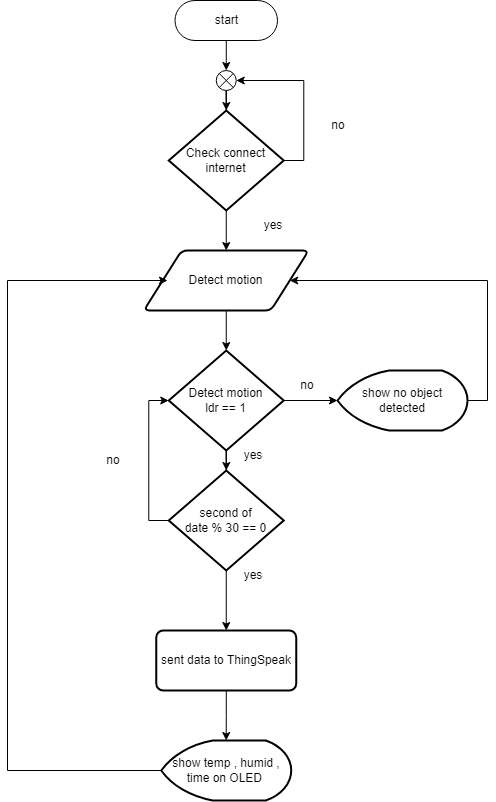

The diagram above was exported from draw.io. Its source (the exported page's mxGraphModel, read from the mxfile embedded in the PNG):
<mxGraphModel dx="1071" dy="586" grid="1" gridSize="10" guides="1" tooltips="1" connect="1" arrows="1" fold="1" page="1" pageScale="1" pageWidth="850" pageHeight="1100" math="0" shadow="0">
  <root>
    <mxCell id="0" />
    <mxCell id="1" parent="0" />
    <mxCell id="uy2TCmlh-eWAf4Gqnk1N-35" style="edgeStyle=orthogonalEdgeStyle;rounded=0;orthogonalLoop=1;jettySize=auto;html=1;entryX=0.5;entryY=0;entryDx=0;entryDy=0;entryPerimeter=0;" parent="1" source="uy2TCmlh-eWAf4Gqnk1N-2" target="uy2TCmlh-eWAf4Gqnk1N-34" edge="1">
      <mxGeometry relative="1" as="geometry" />
    </mxCell>
    <mxCell id="uy2TCmlh-eWAf4Gqnk1N-2" value="start" style="html=1;dashed=0;whiteSpace=wrap;shape=mxgraph.dfd.start" parent="1" vertex="1">
      <mxGeometry x="397.5" y="90" width="102.5" height="40" as="geometry" />
    </mxCell>
    <mxCell id="uy2TCmlh-eWAf4Gqnk1N-18" style="edgeStyle=orthogonalEdgeStyle;rounded=0;orthogonalLoop=1;jettySize=auto;html=1;" parent="1" source="uy2TCmlh-eWAf4Gqnk1N-8" target="uy2TCmlh-eWAf4Gqnk1N-12" edge="1">
      <mxGeometry relative="1" as="geometry" />
    </mxCell>
    <mxCell id="uy2TCmlh-eWAf4Gqnk1N-8" value="sent data to ThingSpeak" style="rounded=1;whiteSpace=wrap;html=1;absoluteArcSize=1;arcSize=14;strokeWidth=2;" parent="1" vertex="1">
      <mxGeometry x="378.75" y="720" width="140" height="60" as="geometry" />
    </mxCell>
    <mxCell id="uy2TCmlh-eWAf4Gqnk1N-15" style="edgeStyle=orthogonalEdgeStyle;rounded=0;orthogonalLoop=1;jettySize=auto;html=1;" parent="1" source="uy2TCmlh-eWAf4Gqnk1N-9" target="uy2TCmlh-eWAf4Gqnk1N-11" edge="1">
      <mxGeometry relative="1" as="geometry" />
    </mxCell>
    <mxCell id="uy2TCmlh-eWAf4Gqnk1N-9" value="Detect motion" style="shape=parallelogram;html=1;strokeWidth=2;perimeter=parallelogramPerimeter;whiteSpace=wrap;rounded=1;arcSize=12;size=0.23;" parent="1" vertex="1">
      <mxGeometry x="366.25" y="340" width="165" height="60" as="geometry" />
    </mxCell>
    <mxCell id="uy2TCmlh-eWAf4Gqnk1N-14" style="edgeStyle=orthogonalEdgeStyle;rounded=0;orthogonalLoop=1;jettySize=auto;html=1;" parent="1" source="uy2TCmlh-eWAf4Gqnk1N-10" target="uy2TCmlh-eWAf4Gqnk1N-9" edge="1">
      <mxGeometry relative="1" as="geometry" />
    </mxCell>
    <mxCell id="uy2TCmlh-eWAf4Gqnk1N-33" style="edgeStyle=orthogonalEdgeStyle;rounded=0;orthogonalLoop=1;jettySize=auto;html=1;exitX=1;exitY=0.5;exitDx=0;exitDy=0;exitPerimeter=0;entryX=1;entryY=0.5;entryDx=0;entryDy=0;entryPerimeter=0;" parent="1" source="uy2TCmlh-eWAf4Gqnk1N-10" target="uy2TCmlh-eWAf4Gqnk1N-34" edge="1">
      <mxGeometry relative="1" as="geometry">
        <mxPoint x="490" y="180" as="targetPoint" />
      </mxGeometry>
    </mxCell>
    <mxCell id="uy2TCmlh-eWAf4Gqnk1N-10" value="Check connect internet" style="strokeWidth=2;html=1;shape=mxgraph.flowchart.decision;whiteSpace=wrap;" parent="1" vertex="1">
      <mxGeometry x="391.25" y="200" width="115" height="100" as="geometry" />
    </mxCell>
    <mxCell id="Xe6QmwiFEH7O_5dBRNzv-2" value="" style="edgeStyle=orthogonalEdgeStyle;rounded=0;orthogonalLoop=1;jettySize=auto;html=1;" edge="1" parent="1" source="uy2TCmlh-eWAf4Gqnk1N-11" target="Xe6QmwiFEH7O_5dBRNzv-1">
      <mxGeometry relative="1" as="geometry" />
    </mxCell>
    <mxCell id="Xe6QmwiFEH7O_5dBRNzv-9" style="edgeStyle=orthogonalEdgeStyle;rounded=0;orthogonalLoop=1;jettySize=auto;html=1;entryX=0;entryY=0.5;entryDx=0;entryDy=0;entryPerimeter=0;" edge="1" parent="1" source="uy2TCmlh-eWAf4Gqnk1N-11" target="Xe6QmwiFEH7O_5dBRNzv-8">
      <mxGeometry relative="1" as="geometry" />
    </mxCell>
    <mxCell id="uy2TCmlh-eWAf4Gqnk1N-11" value="Detect motion&lt;br&gt;ldr == 1" style="strokeWidth=2;html=1;shape=mxgraph.flowchart.decision;whiteSpace=wrap;" parent="1" vertex="1">
      <mxGeometry x="391.25" y="440" width="115" height="100" as="geometry" />
    </mxCell>
    <mxCell id="uy2TCmlh-eWAf4Gqnk1N-12" value="show temp , humid , time on OLED&amp;nbsp;" style="strokeWidth=2;html=1;shape=mxgraph.flowchart.display;whiteSpace=wrap;" parent="1" vertex="1">
      <mxGeometry x="383.74" y="830" width="130" height="60" as="geometry" />
    </mxCell>
    <mxCell id="uy2TCmlh-eWAf4Gqnk1N-25" style="edgeStyle=orthogonalEdgeStyle;rounded=0;orthogonalLoop=1;jettySize=auto;html=1;entryX=0.144;entryY=0.5;entryDx=0;entryDy=0;entryPerimeter=0;exitX=0;exitY=0.5;exitDx=0;exitDy=0;exitPerimeter=0;" parent="1" target="uy2TCmlh-eWAf4Gqnk1N-9" edge="1" source="uy2TCmlh-eWAf4Gqnk1N-12">
      <mxGeometry relative="1" as="geometry">
        <mxPoint x="371.8699999999999" y="970.0000000000002" as="sourcePoint" />
        <Array as="points">
          <mxPoint x="230" y="860" />
          <mxPoint x="230" y="370" />
        </Array>
      </mxGeometry>
    </mxCell>
    <mxCell id="uy2TCmlh-eWAf4Gqnk1N-31" value="yes" style="text;html=1;strokeColor=none;fillColor=none;align=center;verticalAlign=middle;whiteSpace=wrap;rounded=0;" parent="1" vertex="1">
      <mxGeometry x="446.25" y="530" width="60" height="30" as="geometry" />
    </mxCell>
    <mxCell id="uy2TCmlh-eWAf4Gqnk1N-32" value="no" style="text;html=1;strokeColor=none;fillColor=none;align=center;verticalAlign=middle;whiteSpace=wrap;rounded=0;" parent="1" vertex="1">
      <mxGeometry x="500" y="460" width="60" height="30" as="geometry" />
    </mxCell>
    <mxCell id="uy2TCmlh-eWAf4Gqnk1N-36" style="edgeStyle=orthogonalEdgeStyle;rounded=0;orthogonalLoop=1;jettySize=auto;html=1;" parent="1" source="uy2TCmlh-eWAf4Gqnk1N-34" target="uy2TCmlh-eWAf4Gqnk1N-10" edge="1">
      <mxGeometry relative="1" as="geometry" />
    </mxCell>
    <mxCell id="uy2TCmlh-eWAf4Gqnk1N-34" value="" style="verticalLabelPosition=bottom;verticalAlign=top;html=1;shape=mxgraph.flowchart.or;" parent="1" vertex="1">
      <mxGeometry x="438.75" y="160" width="20" height="20" as="geometry" />
    </mxCell>
    <mxCell id="uy2TCmlh-eWAf4Gqnk1N-37" value="no" style="text;html=1;strokeColor=none;fillColor=none;align=center;verticalAlign=middle;whiteSpace=wrap;rounded=0;" parent="1" vertex="1">
      <mxGeometry x="531.25" y="200" width="60" height="30" as="geometry" />
    </mxCell>
    <mxCell id="uy2TCmlh-eWAf4Gqnk1N-38" value="yes" style="text;html=1;strokeColor=none;fillColor=none;align=center;verticalAlign=middle;whiteSpace=wrap;rounded=0;" parent="1" vertex="1">
      <mxGeometry x="465.63" y="300" width="60" height="30" as="geometry" />
    </mxCell>
    <mxCell id="Xe6QmwiFEH7O_5dBRNzv-3" value="" style="edgeStyle=orthogonalEdgeStyle;rounded=0;orthogonalLoop=1;jettySize=auto;html=1;" edge="1" parent="1" source="Xe6QmwiFEH7O_5dBRNzv-1" target="uy2TCmlh-eWAf4Gqnk1N-8">
      <mxGeometry relative="1" as="geometry" />
    </mxCell>
    <mxCell id="Xe6QmwiFEH7O_5dBRNzv-6" style="edgeStyle=orthogonalEdgeStyle;rounded=0;orthogonalLoop=1;jettySize=auto;html=1;entryX=0;entryY=0.5;entryDx=0;entryDy=0;entryPerimeter=0;exitX=0;exitY=0.5;exitDx=0;exitDy=0;exitPerimeter=0;" edge="1" parent="1" source="Xe6QmwiFEH7O_5dBRNzv-1" target="uy2TCmlh-eWAf4Gqnk1N-11">
      <mxGeometry relative="1" as="geometry" />
    </mxCell>
    <mxCell id="Xe6QmwiFEH7O_5dBRNzv-1" value="second of &lt;br&gt;date % 30 == 0" style="strokeWidth=2;html=1;shape=mxgraph.flowchart.decision;whiteSpace=wrap;" vertex="1" parent="1">
      <mxGeometry x="391.25" y="560" width="115" height="100" as="geometry" />
    </mxCell>
    <mxCell id="Xe6QmwiFEH7O_5dBRNzv-5" value="yes" style="text;html=1;strokeColor=none;fillColor=none;align=center;verticalAlign=middle;whiteSpace=wrap;rounded=0;" vertex="1" parent="1">
      <mxGeometry x="446.25" y="650" width="60" height="30" as="geometry" />
    </mxCell>
    <mxCell id="Xe6QmwiFEH7O_5dBRNzv-7" value="no" style="text;html=1;strokeColor=none;fillColor=none;align=center;verticalAlign=middle;whiteSpace=wrap;rounded=0;" vertex="1" parent="1">
      <mxGeometry x="306.25" y="535" width="60" height="30" as="geometry" />
    </mxCell>
    <mxCell id="Xe6QmwiFEH7O_5dBRNzv-12" style="edgeStyle=orthogonalEdgeStyle;rounded=0;orthogonalLoop=1;jettySize=auto;html=1;exitX=1;exitY=0.5;exitDx=0;exitDy=0;exitPerimeter=0;entryX=1;entryY=0.5;entryDx=0;entryDy=0;" edge="1" parent="1" source="Xe6QmwiFEH7O_5dBRNzv-8" target="uy2TCmlh-eWAf4Gqnk1N-9">
      <mxGeometry relative="1" as="geometry">
        <mxPoint x="710" y="380" as="targetPoint" />
        <Array as="points">
          <mxPoint x="710" y="490" />
          <mxPoint x="710" y="370" />
        </Array>
      </mxGeometry>
    </mxCell>
    <mxCell id="Xe6QmwiFEH7O_5dBRNzv-8" value="show&amp;nbsp;no object detected" style="strokeWidth=2;html=1;shape=mxgraph.flowchart.display;whiteSpace=wrap;" vertex="1" parent="1">
      <mxGeometry x="560" y="460" width="130" height="60" as="geometry" />
    </mxCell>
  </root>
</mxGraphModel>